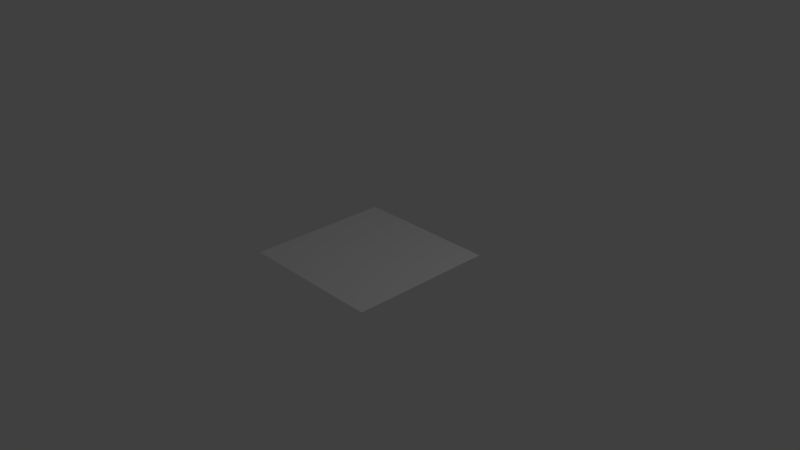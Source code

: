# Source: SquareTile.blend  (saved by Blender 2.79.0; exported with 4.5.12 LTS)
import bpy
from mathutils import Matrix  # noqa: F401  (used for matrix-valued properties, if any)

bpy.ops.wm.read_factory_settings(use_empty=True)
scene = bpy.context.scene
scene.name = 'Scene'

# ---- collections
col_collection_1 = bpy.data.collections.new('Collection 1'); scene.collection.children.link(col_collection_1)

# ---- world
world_world = bpy.data.worlds.new('World'); scene.world = world_world
world_world.color = (0.05088, 0.05088, 0.05088)
world_world.use_sun_shadow = False
world_world.sun_shadow_jitter_overblur = 0.0
world_world.cycles.sampling_method = 'MANUAL'

# ---- cameras
cam_camera = bpy.data.cameras.new('Camera')
cam_camera.clip_end = 100.0
cam_camera.lens = 35.0
cam_camera.sensor_width = 32.0
cam_camera.sensor_height = 18.0
cam_camera.ortho_scale = 7.314
cam_camera.dof.focus_distance = 0.0
cam_camera.dof.aperture_fstop = 128.0

# ---- lights
light_lamp = bpy.data.lights.new('Lamp', 'POINT')
light_lamp.transmission_factor = 0.0
light_lamp.cutoff_distance = 30.0
light_lamp.energy = 100.0
light_lamp.shadow_buffer_clip_start = 1.001
light_lamp.shadow_soft_size = 0.1
light_lamp.shadow_maximum_resolution = 0.006
light_lamp.use_absolute_resolution = True

# ---- meshes
me_plane = bpy.data.meshes.new('Plane')
me_plane.from_pydata([(-1.0, -1.0, 0.0), (1.0, -1.0, 0.0), (-1.0, 1.0, 0.0), (1.0, 1.0, 0.0)], [], [(0, 1, 3, 2)])
me_plane.use_remesh_preserve_volume = False
me_plane.use_remesh_preserve_attributes = False
me_plane.use_mirror_vertex_groups = False
me_plane.update()

# ---- objects
ob_plane = bpy.data.objects.new('Plane', me_plane)
ob_lamp = bpy.data.objects.new('Lamp', light_lamp)
ob_camera = bpy.data.objects.new('Camera', cam_camera)

# ---- transforms, parenting, visibility, modifiers, constraints
ob_plane.location = (0.0, 0.0, 0.0)
ob_plane.lineart.crease_threshold = 0.0
ob_lamp.location = (4.076, 1.005, 5.904)
ob_lamp.rotation_euler = (0.6503, 0.05522, 1.866)
ob_lamp.lock_rotations_4d = False
ob_lamp.empty_display_type = 'ARROWS'
ob_lamp.color = (0.0, 0.0, 0.0, 0.0)
ob_lamp.lineart.crease_threshold = 0.0
ob_camera.location = (7.481, -6.508, 5.344)
ob_camera.rotation_euler = (1.109, 0.0, 0.8149)
ob_camera.lock_rotations_4d = False
ob_camera.empty_display_type = 'ARROWS'
ob_camera.color = (0.0, 0.0, 0.0, 0.0)
ob_camera.display_type = 'WIRE'
ob_camera.lineart.crease_threshold = 0.0

# ---- collection membership
col_collection_1.objects.link(ob_plane)
col_collection_1.objects.link(ob_lamp)
col_collection_1.objects.link(ob_camera)

# ---- scene / render settings (as saved in the file)
scene.camera = ob_camera
scene.frame_start = 1; scene.frame_end = 250; scene.frame_set(1)
scene.render.engine = 'BLENDER_EEVEE_NEXT'
scene.render.resolution_percentage = 50
scene.render.dither_intensity = 0.0
scene.cycles.use_denoising = False
scene.cycles.samples = 128
scene.cycles.sampling_pattern = 'TABULATED_SOBOL'
scene.cycles.use_adaptive_sampling = False
scene.cycles.use_light_tree = False
scene.cycles.blur_glossy = 0.0
scene.cycles.sample_clamp_indirect = 0.0
scene.view_settings.view_transform = 'Standard'
bpy.context.view_layer.update()
